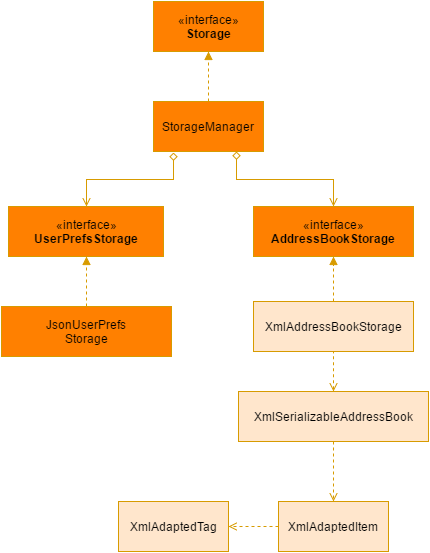

The diagram above was exported from draw.io. Its source (the exported page's mxGraphModel, read from the mxfile embedded in the PNG):
<mxGraphModel dx="468" dy="795" grid="1" gridSize="10" guides="1" tooltips="1" connect="1" arrows="1" fold="1" page="1" pageScale="1" pageWidth="850" pageHeight="1100" background="#ffffff" math="0" shadow="0">
  <root>
    <mxCell id="0" />
    <mxCell id="1" parent="0" />
    <mxCell id="20558e0572df961a-1" value="«interface»&lt;br&gt;&lt;b&gt;Storage&lt;/b&gt;" style="html=1;fillColor=#FF8000;strokeColor=#d79b00;" vertex="1" parent="1">
      <mxGeometry x="210" y="220" width="110" height="50" as="geometry" />
    </mxCell>
    <mxCell id="20558e0572df961a-3" style="edgeStyle=orthogonalEdgeStyle;rounded=0;html=1;exitX=0.5;exitY=0;entryX=0.5;entryY=1;dashed=1;startArrow=none;startFill=0;endArrow=block;endFill=1;jettySize=auto;orthogonalLoop=1;fillColor=#ffe6cc;strokeColor=#d79b00;" edge="1" parent="1" source="20558e0572df961a-2" target="20558e0572df961a-1">
      <mxGeometry relative="1" as="geometry" />
    </mxCell>
    <mxCell id="20558e0572df961a-2" value="StorageManager" style="html=1;fillColor=#FF8000;strokeColor=#d79b00;" vertex="1" parent="1">
      <mxGeometry x="210" y="320" width="110" height="50" as="geometry" />
    </mxCell>
    <mxCell id="20558e0572df961a-12" style="edgeStyle=orthogonalEdgeStyle;rounded=0;html=1;exitX=0.5;exitY=0;entryX=0.182;entryY=1.02;entryPerimeter=0;startArrow=open;startFill=0;endArrow=diamond;endFill=0;jettySize=auto;orthogonalLoop=1;fillColor=#ffe6cc;strokeColor=#d79b00;" edge="1" parent="1" source="20558e0572df961a-4" target="20558e0572df961a-2">
      <mxGeometry relative="1" as="geometry" />
    </mxCell>
    <mxCell id="20558e0572df961a-4" value="«interface»&lt;br&gt;&lt;b&gt;UserPrefsStorage&lt;/b&gt;" style="html=1;fillColor=#FF8000;strokeColor=#d79b00;" vertex="1" parent="1">
      <mxGeometry x="65" y="425" width="155" height="50" as="geometry" />
    </mxCell>
    <mxCell id="20558e0572df961a-13" style="edgeStyle=orthogonalEdgeStyle;rounded=0;html=1;exitX=0.5;exitY=0;entryX=0.75;entryY=1;startArrow=open;startFill=0;endArrow=diamond;endFill=0;jettySize=auto;orthogonalLoop=1;fillColor=#ffe6cc;strokeColor=#d79b00;" edge="1" parent="1" source="20558e0572df961a-5" target="20558e0572df961a-2">
      <mxGeometry relative="1" as="geometry" />
    </mxCell>
    <mxCell id="20558e0572df961a-5" value="«interface»&lt;br&gt;&lt;b&gt;AddressBookStorage&lt;/b&gt;" style="html=1;fillColor=#FF8000;strokeColor=#d79b00;" vertex="1" parent="1">
      <mxGeometry x="310" y="425" width="160" height="50" as="geometry" />
    </mxCell>
    <mxCell id="20558e0572df961a-15" style="edgeStyle=orthogonalEdgeStyle;rounded=0;html=1;exitX=0.5;exitY=0;entryX=0.5;entryY=1;startArrow=none;startFill=0;endArrow=block;endFill=1;jettySize=auto;orthogonalLoop=1;dashed=1;fillColor=#ffe6cc;strokeColor=#d79b00;" edge="1" parent="1" source="20558e0572df961a-14" target="20558e0572df961a-4">
      <mxGeometry relative="1" as="geometry" />
    </mxCell>
    <mxCell id="20558e0572df961a-14" value="JsonUserPrefs&lt;div&gt;Storage&lt;/div&gt;" style="html=1;fillColor=#FF8000;strokeColor=#d79b00;" vertex="1" parent="1">
      <mxGeometry x="58" y="525" width="170" height="50" as="geometry" />
    </mxCell>
    <mxCell id="20558e0572df961a-18" style="edgeStyle=orthogonalEdgeStyle;rounded=0;html=1;exitX=0.5;exitY=0;entryX=0.5;entryY=1;dashed=1;startArrow=none;startFill=0;endArrow=block;endFill=1;jettySize=auto;orthogonalLoop=1;fillColor=#ffe6cc;strokeColor=#d79b00;" edge="1" parent="1" source="20558e0572df961a-16" target="20558e0572df961a-5">
      <mxGeometry relative="1" as="geometry" />
    </mxCell>
    <mxCell id="20558e0572df961a-16" value="XmlAddressBookStorage" style="html=1;fillColor=#ffe6cc;strokeColor=#d79b00;" vertex="1" parent="1">
      <mxGeometry x="310" y="520" width="160" height="50" as="geometry" />
    </mxCell>
    <mxCell id="20558e0572df961a-19" style="edgeStyle=orthogonalEdgeStyle;rounded=0;html=1;exitX=0.5;exitY=0;entryX=0.5;entryY=1;dashed=1;startArrow=open;startFill=0;endArrow=none;endFill=0;jettySize=auto;orthogonalLoop=1;fillColor=#ffe6cc;strokeColor=#d79b00;" edge="1" parent="1" source="20558e0572df961a-17" target="20558e0572df961a-16">
      <mxGeometry relative="1" as="geometry" />
    </mxCell>
    <mxCell id="20558e0572df961a-21" style="edgeStyle=orthogonalEdgeStyle;rounded=0;html=1;exitX=0.5;exitY=1;entryX=0.5;entryY=0;dashed=1;startArrow=none;startFill=0;endArrow=open;endFill=0;jettySize=auto;orthogonalLoop=1;fillColor=#ffe6cc;strokeColor=#d79b00;" edge="1" parent="1" source="20558e0572df961a-17" target="20558e0572df961a-20">
      <mxGeometry relative="1" as="geometry" />
    </mxCell>
    <mxCell id="20558e0572df961a-17" value="XmlSerializableAddressBook" style="html=1;fillColor=#ffe6cc;strokeColor=#d79b00;" vertex="1" parent="1">
      <mxGeometry x="295" y="610" width="190" height="50" as="geometry" />
    </mxCell>
    <mxCell id="20558e0572df961a-23" style="edgeStyle=orthogonalEdgeStyle;rounded=0;html=1;exitX=0;exitY=0.5;entryX=1;entryY=0.5;dashed=1;startArrow=none;startFill=0;endArrow=open;endFill=0;jettySize=auto;orthogonalLoop=1;fillColor=#ffe6cc;strokeColor=#d79b00;" edge="1" parent="1" source="20558e0572df961a-20" target="20558e0572df961a-22">
      <mxGeometry relative="1" as="geometry" />
    </mxCell>
    <mxCell id="20558e0572df961a-20" value="XmlAdaptedItem" style="html=1;fillColor=#ffe6cc;strokeColor=#d79b00;" vertex="1" parent="1">
      <mxGeometry x="335" y="720" width="110" height="50" as="geometry" />
    </mxCell>
    <mxCell id="20558e0572df961a-22" value="XmlAdaptedTag" style="html=1;fillColor=#ffe6cc;strokeColor=#d79b00;" vertex="1" parent="1">
      <mxGeometry x="175" y="720" width="110" height="50" as="geometry" />
    </mxCell>
  </root>
</mxGraphModel>